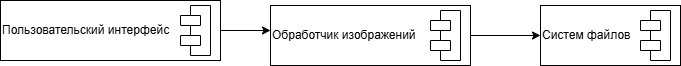

The diagram above was exported from draw.io. Its source (the exported page's mxGraphModel, read from the mxfile embedded in the PNG):
<mxGraphModel dx="1042" dy="575" grid="1" gridSize="10" guides="1" tooltips="1" connect="1" arrows="1" fold="1" page="1" pageScale="1" pageWidth="827" pageHeight="1169" math="0" shadow="0">
  <root>
    <mxCell id="0" />
    <mxCell id="1" parent="0" />
    <mxCell id="T36IU4mXMuhOb_mGFwVX-1" value="Пользовательский интерфейс" style="rounded=0;whiteSpace=wrap;html=1;align=left;" vertex="1" parent="1">
      <mxGeometry x="20" y="190" width="220" height="60" as="geometry" />
    </mxCell>
    <mxCell id="T36IU4mXMuhOb_mGFwVX-5" value="" style="shape=module;align=left;spacingLeft=20;align=center;verticalAlign=top;whiteSpace=wrap;html=1;" vertex="1" parent="1">
      <mxGeometry x="200" y="195" width="30" height="50" as="geometry" />
    </mxCell>
    <mxCell id="T36IU4mXMuhOb_mGFwVX-9" value="Систем файлов" style="rounded=0;whiteSpace=wrap;html=1;align=left;" vertex="1" parent="1">
      <mxGeometry x="560" y="195" width="140" height="60" as="geometry" />
    </mxCell>
    <mxCell id="T36IU4mXMuhOb_mGFwVX-10" value="Обработчик изображений" style="rounded=0;whiteSpace=wrap;html=1;align=left;" vertex="1" parent="1">
      <mxGeometry x="290" y="195" width="200" height="60" as="geometry" />
    </mxCell>
    <mxCell id="T36IU4mXMuhOb_mGFwVX-7" value="" style="shape=module;align=left;spacingLeft=20;align=center;verticalAlign=top;whiteSpace=wrap;html=1;" vertex="1" parent="1">
      <mxGeometry x="450" y="200" width="30" height="50" as="geometry" />
    </mxCell>
    <mxCell id="T36IU4mXMuhOb_mGFwVX-11" value="" style="endArrow=classic;html=1;rounded=0;exitX=1;exitY=0.5;exitDx=0;exitDy=0;" edge="1" parent="1" source="T36IU4mXMuhOb_mGFwVX-10">
      <mxGeometry width="50" height="50" relative="1" as="geometry">
        <mxPoint x="510" y="255" as="sourcePoint" />
        <mxPoint x="560" y="225" as="targetPoint" />
      </mxGeometry>
    </mxCell>
    <mxCell id="T36IU4mXMuhOb_mGFwVX-12" value="" style="endArrow=classic;html=1;rounded=0;exitX=1;exitY=0.5;exitDx=0;exitDy=0;" edge="1" parent="1" source="T36IU4mXMuhOb_mGFwVX-1">
      <mxGeometry width="50" height="50" relative="1" as="geometry">
        <mxPoint x="390" y="320" as="sourcePoint" />
        <mxPoint x="290" y="220" as="targetPoint" />
      </mxGeometry>
    </mxCell>
    <mxCell id="T36IU4mXMuhOb_mGFwVX-8" value="" style="shape=module;align=left;spacingLeft=20;align=center;verticalAlign=top;whiteSpace=wrap;html=1;" vertex="1" parent="1">
      <mxGeometry x="660" y="200" width="30" height="50" as="geometry" />
    </mxCell>
  </root>
</mxGraphModel>